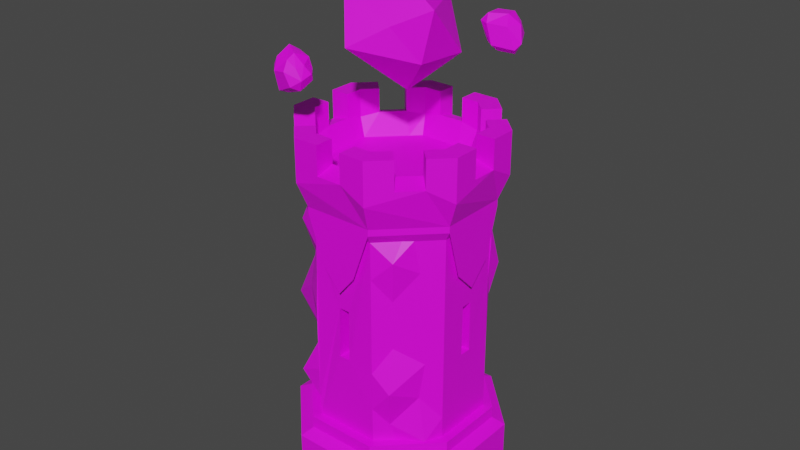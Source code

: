 # Source: TowerBase.blend  (saved by Blender 2.81.16; exported with 4.5.12 LTS)
import bpy
from mathutils import Matrix  # noqa: F401  (used for matrix-valued properties, if any)

bpy.ops.wm.read_factory_settings(use_empty=True)
scene = bpy.context.scene
scene.name = 'Scene'

# ---- collections
col_collection = bpy.data.collections.new('Collection'); scene.collection.children.link(col_collection)

# ---- images (referenced by path relative to the original .blend; pixels are not part of the script)
import os
ASSET_DIR = os.environ.get("B2B_ASSET_DIR", "")  # directory of the original .blend (textures are referenced by path, not embedded)
HERE = os.path.dirname(os.path.abspath(__file__))  # packed textures are extracted next to this script under _unpacked/

def load_image(name, relpath, width, height, colorspace="sRGB"):
    """Load a texture the original file referenced (path relative to the .blend, or extracted next to this script)."""
    p = next((c for c in (os.path.join(HERE, relpath), os.path.join(ASSET_DIR, relpath)) if relpath and os.path.exists(c)), "")
    if p:
        img = bpy.data.images.load(p, check_existing=True)
        img.name = name
    else:  # same state as the original file: an image datablock whose file is absent (Cycles renders it pink)
        img = bpy.data.images.new(name, width, height)
        img.source = "FILE"
        img.filepath = "//" + (relpath or name)
    img.colorspace_settings.name = colorspace
    return img
img_colorpalette_png = load_image('ColorPalette.png', 'ColorPalette.png', 1024, 1024, 'sRGB')

# ---- materials (node trees are filled in below, after node groups)
mat_material_001 = bpy.data.materials.new('Material.001')
mat_material_001.use_transparent_shadow = False

# ---- material node trees
mat_material_001.use_nodes = True; mat_material_001.node_tree.nodes.clear()
_N = mat_material_001.node_tree.nodes; _L = mat_material_001.node_tree.links
n0 = _N.new('ShaderNodeOutputMaterial'); n0.name = 'Material Output'; n0.location = (300, 300)
n1 = _N.new('ShaderNodeBsdfPrincipled'); n1.name = 'Principled BSDF'; n1.location = (10, 300)
n1.distribution = 'GGX'
n1.subsurface_method = 'BURLEY'
n1.inputs[3].default_value = 1.45
n1.inputs[27].default_value = (0.0, 0.0, 0.0, 1.0)
n1.inputs[28].default_value = 1.0
n2 = _N.new('ShaderNodeTexImage'); n2.name = 'Image Texture'; n2.location = (-318, 225)
n2.image = img_colorpalette_png
_L.new(n1.outputs[0], n0.inputs[0])
_L.new(n2.outputs[0], n1.inputs[0])
n0.is_active_output = True

# ---- world
world_world = bpy.data.worlds.new('World'); scene.world = world_world
world_world.use_nodes = True; world_world.node_tree.nodes.clear()
_N = world_world.node_tree.nodes; _L = world_world.node_tree.links
n0 = _N.new('ShaderNodeOutputWorld'); n0.name = 'World Output'; n0.location = (300, 300)
n1 = _N.new('ShaderNodeBackground'); n1.name = 'Background'; n1.location = (10, 300)
n1.inputs[0].default_value = (0.05088, 0.05088, 0.05088, 1.0)
_L.new(n1.outputs[0], n0.inputs[0])
n0.is_active_output = True
world_world.color = (0.05088, 0.05088, 0.05088)
world_world.use_sun_shadow = False
world_world.sun_shadow_jitter_overblur = 0.0

# ---- meshes
me_cylinder_003 = bpy.data.meshes.new('Cylinder.003')
me_cylinder_003.from_pydata([(-1.165, 0.4478, -69.4), (-1.165, 0.4478, -84.74), (-1.166, -0.4886, -69.4), (-1.166, -0.4886, -84.74), (-0.5052, -1.152, -69.4), (-0.5052, -1.152, -84.74), (0.4313, -1.153, -69.4), (0.4313, -1.153, -84.74), (1.094, -0.4919, -69.4), (1.094, -0.4919, -84.74), (1.096, 0.4445, -69.4), (1.096, 0.4445, -84.74), (0.4346, 1.108, -69.4), (0.4346, 1.108, -84.74), (-0.5018, 1.109, -69.4), (-0.5018, 1.109, -84.74), (-1.028, 0.3909, -67.24), (-1.029, -0.4321, -67.24), (-0.4482, -1.015, -67.24), (0.9574, -0.435, -67.24), (0.9587, 0.3879, -67.24), (0.3747, -1.016, -67.24), (0.3776, 0.9707, -67.24), (-0.4453, 0.9719, -67.24), (-0.7133, 0.5622, -34.57), (-0.7202, -0.6094, -34.57), (-0.6247, -0.7053, -34.57), (0.6448, -0.6083, -34.57), (0.6459, 0.5616, -34.57), (0.5491, -0.704, -34.57), (0.5502, 0.6573, -34.57), (-0.6177, 0.6579, -34.57), (-1.028, 0.3909, -62.84), (-1.029, -0.4321, -62.84), (-0.4482, -1.015, -62.84), (0.9574, -0.435, -62.84), (0.9587, 0.3879, -62.84), (0.3747, -1.016, -62.84), (0.3776, 0.9707, -62.84), (-0.4453, 0.9719, -62.84), (-0.9872, 0.3739, 18.12), (-0.9884, -0.4152, 18.12), (-0.4312, -0.974, 18.12), (0.9166, -0.418, 18.12), (0.9178, 0.3711, 18.12), (0.3579, -0.9752, 18.12), (0.3607, 0.9299, 18.12), (-0.4284, 0.931, 18.12), (-1.093, 0.4181, 27.15), (-1.095, -0.4591, 27.15), (-0.4754, -1.08, 27.15), (1.023, -0.4622, 27.15), (1.024, 0.415, 27.15), (0.4017, -1.082, 27.15), (0.4049, 1.036, 27.15), (-0.4723, 1.037, 27.15), (-0.8793, 0.329, 42.32), (-0.8804, -0.3707, 42.32), (-0.3864, -0.8661, 42.32), (0.8088, -0.3731, 42.32), (0.8098, 0.3265, 42.32), (0.3133, -0.8672, 42.32), (0.3158, 0.822, 42.32), (-0.3839, 0.823, 42.32), (0.6088, -0.8751, 32.0), (0.8159, -0.6687, 32.0), (0.4575, -0.7234, 42.32), (0.6646, -0.5169, 42.32), (1.023, -0.1698, 32.0), (1.024, 0.1226, 32.0), (0.8091, -0.1695, 42.32), (0.8095, 0.1229, 42.32), (0.8178, 0.622, 32.0), (0.6113, 0.8291, 32.0), (0.666, 0.4707, 42.32), (0.4596, 0.6778, 42.32), (0.1125, 1.037, 32.0), (-0.1799, 1.037, 32.0), (0.1122, 0.8223, 42.32), (-0.1802, 0.8227, 42.32), (-0.6794, 0.831, 32.0), (-0.8864, 0.6245, 32.0), (-0.5281, 0.6792, 42.32), (-0.7351, 0.4728, 42.32), (-1.094, 0.1257, 32.0), (-1.094, -0.1667, 32.0), (-0.8796, 0.1254, 42.32), (-0.8801, -0.167, 42.32), (-0.8883, -0.6662, 32.0), (-0.6819, -0.8732, 32.0), (-0.7366, -0.5149, 42.32), (-0.5301, -0.7219, 42.32), (-0.183, -1.081, 32.0), (0.1094, -1.081, 32.0), (-0.1827, -0.8664, 42.32), (0.1097, -0.8669, 42.32), (-1.094, -0.1667, 42.32), (-1.095, -0.4591, 42.32), (-0.6819, -0.8732, 42.32), (-0.4754, -1.08, 42.32), (1.024, 0.1226, 42.32), (1.024, 0.415, 42.32), (0.8159, -0.6687, 42.32), (1.023, -0.4622, 42.32), (-0.1799, 1.037, 42.32), (-0.4723, 1.037, 42.32), (0.1094, -1.081, 42.32), (0.4017, -1.082, 42.32), (0.6113, 0.8291, 42.32), (0.4049, 1.036, 42.32), (-0.8864, 0.6245, 42.32), (-1.093, 0.4181, 42.32), (0.6088, -0.8751, 42.32), (1.023, -0.1698, 42.32), (0.8178, 0.622, 42.32), (0.1125, 1.037, 42.32), (-0.6794, 0.831, 42.32), (-1.094, 0.1257, 42.32), (-0.8883, -0.6662, 42.32), (-0.183, -1.081, 42.32), (-0.8029, -0.1883, 25.76), (-0.8031, -0.3388, 25.76), (-0.4605, -0.6824, 25.76), (-0.3543, -0.789, 25.76), (0.7324, 0.1442, 25.76), (0.7326, 0.2947, 25.76), (0.6251, -0.4473, 25.76), (0.7316, -0.3411, 25.76), (-0.2015, 0.7456, 25.76), (-0.352, 0.7458, 25.76), (0.131, -0.7897, 25.76), (0.2814, -0.7899, 25.76), (0.39, 0.6383, 25.76), (0.2837, 0.7449, 25.76), (-0.6956, 0.4032, 25.76), (-0.8022, 0.2969, 25.76), (0.388, -0.6837, 25.76), (0.7319, -0.1906, 25.76), (0.6263, 0.4012, 25.76), (0.1332, 0.7451, 25.76), (-0.4586, 0.6395, 25.76), (-0.8024, 0.1464, 25.76), (-0.6969, -0.4454, 25.76), (-0.2038, -0.7892, 25.76), (-0.9875, 0.374, 15.85), (-0.7097, 0.5658, -16.05), (-0.7076, -0.6042, -16.05), (-0.9887, -0.4153, 15.85), (-0.6194, -0.6927, -16.05), (-0.4313, -0.9743, 15.85), (0.9169, -0.4181, 15.85), (0.6411, -0.612, -16.05), (0.6422, 0.5653, -16.05), (0.9181, 0.3712, 15.85), (0.358, -0.9754, 15.85), (0.5528, -0.7003, -16.05), (0.3608, 0.9301, 15.85), (0.5539, 0.6536, -16.05), (-0.6213, 0.6542, -16.05), (-0.4285, 0.9313, 15.85), (-0.8801, -0.167, 33.92), (-0.8804, -0.3707, 32.39), (-0.5301, -0.7219, 33.92), (-0.3864, -0.8661, 32.39), (0.8095, 0.1229, 33.92), (0.8098, 0.3265, 32.39), (0.6646, -0.5169, 33.92), (0.8088, -0.3731, 32.39), (-0.1802, 0.8227, 33.92), (-0.3839, 0.823, 32.39), (0.1097, -0.8669, 33.92), (0.3133, -0.8672, 32.39), (0.4596, 0.6778, 33.92), (0.3158, 0.822, 32.39), (-0.7351, 0.4728, 33.92), (-0.8793, 0.329, 32.39), (0.4575, -0.7234, 33.92), (0.8091, -0.1695, 33.92), (0.666, 0.4707, 33.92), (0.1122, 0.8223, 33.92), (-0.5281, 0.6792, 33.92), (-0.8796, 0.1254, 33.92), (-0.7366, -0.5149, 33.92), (-0.1827, -0.8664, 33.92), (-0.932, -0.3884, -62.73), (-0.4046, -0.9158, -62.73), (0.335, -0.9181, -62.73), (0.8601, -0.393, -62.73), (0.8596, 0.3479, -62.73), (0.3378, 0.8697, -62.73), (-0.4061, 0.8695, -62.73), (-0.9297, 0.3458, -62.73), (-0.9277, -0.3927, 12.64), (-0.4092, -0.9112, 12.64), (0.3345, -0.9186, 12.64), (0.8679, -0.3852, 12.64), (0.8683, 0.3392, 12.64), (0.3378, 0.8697, 12.64), (-0.4061, 0.8695, 12.64), (-0.9247, 0.3509, 12.64), (0.3133, -0.4675, -34.8), (0.4091, -0.372, -34.8), (0.3081, -0.4549, -16.28), (0.3966, -0.3667, -16.28), (-0.4478, -0.3378, -34.84), (-0.3522, -0.4336, -34.84), (-0.4352, -0.3326, -16.31), (-0.347, -0.4211, -16.31), (-0.3705, 0.41, -34.82), (-0.4664, 0.3145, -34.82), (-0.3654, 0.3974, -16.29), (-0.4538, 0.3092, -16.29), (0.3908, 0.3072, -34.82), (0.2953, 0.4031, -34.82), (0.3782, 0.302, -16.3), (0.29, 0.3905, -16.3), (-0.1531, -0.9179, -62.72), (0.1376, -0.9945, -62.71), (-0.09726, -0.9086, 12.62), (0.02159, -0.9179, 12.63), (-0.2229, -0.9179, -56.33), (-0.2441, -1.064, -41.39), (-0.1894, -0.9179, -26.37), (-0.1894, -0.9179, -8.819), (-0.1951, -1.001, 6.269), (0.08099, -0.9179, -46.19), (0.1417, -0.9179, -33.08), (0.09345, -0.9179, -14.87), (0.0842, -0.9179, 1.113), (0.3338, -0.9179, -40.76), (0.3338, -0.9179, -22.23), (0.3338, -0.9179, -4.868), (0.3338, -0.9179, -54.85), (-0.4066, -0.9179, -49.73), (-0.4066, -0.9149, -35.81), (-0.4077, -0.9179, -35.73), (-0.4066, -0.9179, -21.21), (-0.4066, -0.9179, -15.33), (-0.4066, -0.9179, -0.6297), (0.8666, -0.1479, -62.73), (0.9311, 0.1292, -63.46), (0.8755, -0.148, 12.64), (0.8755, 0.1118, 12.64), (0.86, 0.1013, -28.24), (1.031, -0.02768, -11.67), (0.9538, -0.008704, 0.006171), (0.86, -0.1299, -36.0), (0.9035, -0.2069, -20.66), (0.873, -0.2186, -3.495), (0.8755, -0.1713, 5.732), (0.86, -0.3929, -35.87), (0.8562, -0.3929, -10.67), (0.8755, -0.3929, 2.484), (0.8755, 0.08504, 9.313), (0.8581, 0.3464, -15.4), (0.8581, 0.3464, -4.401), (0.8755, 0.3464, 5.162), (0.86, 0.3464, -33.68), (0.86, -0.1299, -58.51), (0.86, 0.3464, -58.62), (0.86, 0.1013, -50.59), (0.06011, 0.8857, -62.64), (-0.195, 0.8857, -62.72), (0.06554, 0.8639, 12.62), (-0.08916, 0.8639, 12.57), (-0.1353, 0.9188, 5.152), (0.139, 0.8597, 3.846), (-0.4039, 0.8673, -0.3786), (-0.4039, 0.8673, -11.22), (0.3362, 0.8682, -12.34), (0.3362, 0.8682, -2.909), (0.14, 0.8774, -7.869), (-0.1276, 0.851, -14.83), (-0.1503, 0.9897, -5.46), (0.1191, 0.8857, -43.43), (0.07973, 0.851, -33.3), (-0.4039, 0.8673, -33.88), (-0.4039, 0.8673, -42.98), (-0.1538, 0.8857, -49.47), (-0.1433, 0.8893, -38.46), (-0.1579, 0.851, -29.93), (0.3362, 0.8682, -48.5), (0.3362, 0.8682, -39.4), (0.3362, 0.8682, -29.7), (-0.9372, 0.1038, -62.73), (-0.9375, -0.1453, -62.73), (-0.9199, 0.1014, 12.64), (-0.9223, -0.1429, 12.64), (-0.9421, -0.1442, -28.98), (-0.9857, -0.1985, -13.88), (-0.9223, -0.1377, -0.6636), (-0.925, -0.389, -6.175), (-0.9223, -0.3879, 5.464), (-0.9421, 0.1029, -34.81), (-1.106, 0.1422, -22.52), (-0.9245, 0.102, -7.239), (-1.052, 0.1016, 6.055), (-0.9226, 0.347, -0.5887), (-0.9262, 0.3485, -16.35), (-0.9421, 0.3498, -29.52), (-0.9421, -0.3904, -20.12), (-0.9223, -0.389, -6.122), (-1.119, 0.1056, -54.25), (-0.9421, 0.3517, -49.69), (-0.9371, -0.1452, -60.75), (-0.9421, -0.1449, -49.44), (-0.9421, -0.3937, -55.24), (-0.9421, 0.1041, -43.49), (-0.8565, 0.5046, -1.466), (-0.8474, -0.557, -1.466), (-0.5726, -0.8326, -1.466), (0.8036, -0.5311, -1.466), (0.8182, 0.4713, -1.466), (0.4713, -0.8624, -1.466), (0.4606, 0.83, -1.466), (-0.5596, 0.8007, -1.466), (-0.708, 0.6527, -8.94), (-0.71, -0.6948, -8.94), (0.6374, -0.6968, -8.94), (0.6394, 0.6507, -8.94), (-0.5721, -0.8332, -1.401), (-0.71, -0.6948, 15.85), (0.6374, -0.6968, 15.85), (-0.708, 0.6527, 15.85), (0.6394, 0.6507, 15.85), (-1.165, 0.4478, -74.51), (-1.165, 0.4478, -79.63), (0.4313, -1.153, -74.51), (0.4313, -1.153, -79.63), (0.4346, 1.108, -74.51), (0.4346, 1.108, -79.63), (1.094, -0.4919, -74.51), (1.094, -0.4919, -79.63), (-0.5018, 1.109, -79.63), (-0.5018, 1.109, -74.51), (-0.5052, -1.152, -74.51), (-0.5052, -1.152, -79.63), (1.096, 0.4445, -74.51), (1.096, 0.4445, -79.63), (-1.166, -0.4886, -74.51), (-1.166, -0.4886, -79.63)], [], [(11, 9, 7, 5, 3, 1, 15, 13), (335, 4, 2, 339), (329, 12, 10, 337), (334, 14, 12, 329), (327, 6, 4, 335), (337, 10, 8, 331), (4, 6, 21, 18), (331, 8, 6, 327), (339, 2, 0, 325), (325, 0, 14, 334), (22, 23, 39, 38), (2, 4, 18, 17), (12, 14, 23, 22), (0, 2, 17, 16), (10, 12, 22, 20), (8, 10, 20, 19), (14, 0, 16, 23), (6, 8, 19, 21), (150, 153, 44, 43), (19, 20, 36, 35), (16, 17, 33, 32), (23, 16, 32, 39), (18, 21, 37, 34), (21, 19, 35, 37), (17, 18, 34, 33), (20, 22, 38, 36), (184, 285, 284, 191, 32, 33), (185, 184, 33, 34), (188, 240, 239, 187, 35, 36), (187, 186, 37, 35), (190, 262, 261, 189, 38, 39), (186, 217, 216, 185, 34, 37), (189, 188, 36, 38), (191, 190, 39, 32), (31, 24, 209, 208), (240, 259, 260), (149, 154, 45, 42), (156, 159, 47, 46), (154, 322, 150, 43, 45), (159, 323, 144, 40, 47), (147, 321, 149, 42, 41), (44, 46, 54, 73, 72, 52), (144, 147, 41, 40), (217, 232, 225), (153, 324, 156, 46, 44), (148, 146, 206, 207), (152, 28, 212, 214), (262, 190, 277, 278), (29, 27, 201, 200), (89, 50, 99, 98), (46, 47, 55, 77, 76, 54), (43, 44, 52, 69, 68, 51), (40, 41, 49, 85, 84, 48), (47, 40, 48, 81, 80, 55), (42, 45, 53, 93, 92, 50), (45, 43, 51, 65, 64, 53), (41, 42, 50, 89, 88, 49), (87, 57, 161, 160), (73, 54, 109, 108), (77, 55, 105, 104), (69, 52, 101, 100), (85, 49, 97, 96), (81, 48, 111, 110), (93, 53, 107, 106), (65, 51, 103, 102), (53, 64, 112, 107), (65, 102, 67, 166), (51, 68, 113, 103), (93, 106, 95, 170), (52, 72, 114, 101), (98, 91, 162, 89), (54, 76, 115, 109), (96, 87, 160, 85), (55, 80, 116, 105), (81, 110, 83, 174), (48, 84, 117, 111), (77, 104, 79, 168), (49, 88, 118, 97), (73, 108, 75, 172), (50, 92, 119, 99), (100, 71, 164, 69), (57, 87, 96, 97), (58, 91, 98, 99), (60, 71, 100, 101), (59, 67, 102, 103), (63, 79, 104, 105), (61, 95, 106, 107), (62, 75, 108, 109), (56, 83, 110, 111), (66, 61, 107, 112), (178, 74, 114, 72), (70, 59, 103, 113), (179, 78, 115, 76), (74, 60, 101, 114), (80, 180, 82, 116), (78, 62, 109, 115), (84, 181, 86, 117), (82, 63, 105, 116), (88, 182, 90, 118), (86, 56, 111, 117), (119, 92, 183, 94), (90, 57, 97, 118), (64, 176, 66, 112), (94, 58, 99, 119), (68, 177, 70, 113), (172, 178, 72, 73), (61, 66, 176, 171), (168, 179, 76, 77), (91, 58, 163, 162), (63, 82, 180, 169), (81, 174, 180, 80), (71, 60, 165, 164), (85, 160, 181, 84), (59, 70, 177, 167), (67, 59, 167, 166), (56, 86, 181, 175), (89, 162, 182, 88), (79, 63, 169, 168), (93, 170, 183, 92), (60, 74, 178, 165), (95, 61, 171, 170), (57, 90, 182, 161), (65, 166, 176, 64), (75, 62, 173, 172), (69, 164, 177, 68), (62, 78, 179, 173), (83, 56, 175, 174), (58, 94, 183, 163), (199, 286, 287, 192, 147, 144), (192, 193, 149, 321, 147), (195, 241, 242, 196, 153, 150), (194, 195, 150, 322, 154), (197, 263, 264, 198, 159, 156), (193, 218, 219, 194, 154, 149), (196, 197, 156, 324, 153), (198, 199, 144, 323, 159), (285, 184, 306, 304), (121, 120, 160, 161), (123, 122, 162, 163), (125, 124, 164, 165), (127, 126, 166, 167), (129, 128, 168, 169), (131, 130, 170, 171), (133, 132, 172, 173), (135, 134, 174, 175), (136, 131, 171, 176), (126, 136, 176, 166), (137, 127, 167, 177), (124, 137, 177, 164), (138, 125, 165, 178), (132, 138, 178, 172), (139, 133, 173, 179), (128, 139, 179, 168), (140, 129, 169, 180), (134, 140, 180, 174), (141, 135, 175, 181), (120, 141, 181, 160), (142, 121, 161, 182), (122, 142, 182, 162), (143, 123, 163, 183), (130, 143, 183, 170), (120, 121, 142, 122, 123, 143, 130, 131, 136, 126, 127, 137, 124, 125, 138, 132, 133, 139, 128, 129, 140, 134, 135, 141), (26, 25, 184, 185), (27, 29, 186, 187), (30, 28, 188, 189), (24, 31, 190, 191), (146, 148, 193, 192), (155, 151, 195, 194), (152, 157, 197, 196), (158, 145, 199, 198), (145, 24, 191, 303, 299, 298, 297, 199), (25, 146, 192, 292, 301, 291, 300, 306, 184), (31, 158, 198, 267, 268, 276, 277, 190), (148, 26, 185, 233, 234, 235, 236, 237, 238, 193), (29, 155, 194, 231, 230, 229, 232, 186), (151, 27, 187, 250, 251, 252, 195), (28, 152, 196, 256, 255, 254, 257, 259, 188), (157, 30, 189, 281, 282, 283, 269, 270, 197), (200, 201, 203, 202), (155, 29, 200, 202), (27, 151, 203, 201), (151, 155, 202, 203), (204, 205, 207, 206), (25, 26, 205, 204), (26, 148, 207, 205), (146, 25, 204, 206), (208, 209, 211, 210), (158, 31, 208, 210), (24, 145, 211, 209), (145, 158, 210, 211), (212, 213, 215, 214), (157, 152, 214, 215), (30, 157, 215, 213), (28, 30, 213, 212), (185, 220, 233), (216, 217, 220), (220, 217, 225), (225, 226, 221), (221, 226, 222), (222, 226, 227), (227, 228, 223), (223, 228, 224), (224, 219, 218), (223, 222, 227), (221, 220, 225), (219, 224, 228), (225, 229, 226), (226, 229, 230), (230, 231, 227), (227, 231, 228), (228, 194, 219), (194, 228, 231), (227, 226, 230), (225, 232, 229), (232, 217, 186), (233, 220, 221), (221, 222, 235, 234), (234, 233, 221), (235, 222, 236), (236, 222, 223, 237), (237, 223, 238), (238, 224, 193), (193, 224, 218), (224, 238, 223), (220, 185, 216), (187, 258, 246, 250), (239, 240, 258), (246, 243, 247), (247, 243, 244), (244, 245, 248), (248, 245, 249), (249, 245, 253), (248, 247, 244), (250, 246, 247), (247, 248, 251), (251, 248, 252), (252, 249, 195), (195, 249, 241), (249, 252, 248), (251, 250, 247), (253, 242, 241, 249), (243, 254, 244), (244, 254, 255), (255, 256, 245), (245, 256, 253), (253, 256, 196, 242), (245, 244, 255), (243, 257, 254), (260, 259, 257, 243), (259, 240, 188), (258, 260, 243, 246), (260, 258, 240), (258, 187, 239), (189, 261, 274, 281), (261, 262, 278, 274), (266, 265, 264, 263), (265, 198, 264), (197, 266, 263), (271, 272, 273), (271, 273, 266), (266, 273, 265), (272, 268, 273), (273, 267, 265), (265, 267, 198), (267, 273, 268), (269, 271, 270), (270, 266, 197), (266, 270, 271), (274, 278, 279), (279, 280, 275), (275, 274, 279), (275, 280, 272, 271), (278, 277, 279), (279, 277, 276), (276, 268, 272, 280), (280, 279, 276), (281, 274, 282), (282, 274, 275), (275, 271, 269, 283), (283, 282, 275), (191, 284, 302), (284, 285, 304, 302), (288, 300, 289), (293, 288, 294), (294, 288, 289), (289, 290, 295), (295, 290, 296), (296, 287, 286), (287, 296, 290), (295, 294, 289), (290, 292, 287), (287, 292, 192), (299, 293, 294), (294, 295, 298), (298, 295, 297), (297, 296, 199), (199, 296, 286), (296, 297, 295), (298, 299, 294), (289, 300, 291), (291, 301, 290, 289), (290, 301, 292), (302, 304, 305), (302, 305, 307), (304, 306, 305), (305, 306, 300, 288), (302, 307, 303), (303, 191, 302), (303, 307, 293, 299), (307, 305, 288, 293), (153, 312, 324), (147, 309, 321), (154, 313, 322), (159, 315, 323), (312, 319, 314), (309, 317, 310), (315, 316, 308), (313, 318, 311), (321, 309, 310, 320), (320, 149, 321), (322, 313, 311), (311, 150, 322), (323, 315, 308), (308, 144, 323), (324, 312, 314), (314, 156, 324), (1, 326, 333, 15), (326, 325, 334, 333), (3, 340, 326, 1), (340, 339, 325, 326), (9, 332, 328, 7), (332, 331, 327, 328), (11, 338, 332, 9), (338, 337, 331, 332), (7, 328, 336, 5), (328, 327, 335, 336), (15, 333, 330, 13), (333, 334, 329, 330), (13, 330, 338, 11), (330, 329, 337, 338), (5, 336, 340, 3), (336, 335, 339, 340)])
_uv = me_cylinder_003.uv_layers.new(name='UVMap')
_uv.uv.foreach_set('vector', [0.9452, 0.9546, 0.9452, 0.9546, 0.9452, 0.9546, 0.9452, 0.9546, 0.9452, 0.9546, 0.9452, 0.9546, 0.9452, 0.9546, 0.9452, 0.9546, 0.9452, 0.9546, 0.9452, 0.9546, 0.9452, 0.9546, 0.9452, 0.9546, 0.9452, 0.9546, 0.9452, 0.9546, 0.9452, 0.9546, 0.9452, 0.9546, 0.9452, 0.9546, 0.9452, 0.9546, 0.9452, 0.9546, 0.9452, 0.9546, 0.9452, 0.9546, 0.9452, 0.9546, 0.9452, 0.9546, 0.9452, 0.9546, 0.9452, 0.9546, 0.9452, 0.9546, 0.9452, 0.9546, 0.9452, 0.9546, 0.9452, 0.9546, 0.9452, 0.9546, 0.9452, 0.9546, 0.9452, 0.9546, 0.9452, 0.9546, 0.9452, 0.9546, 0.9452, 0.9546, 0.9452, 0.9546, 0.9452, 0.9546, 0.9452, 0.9546, 0.9452, 0.9546, 0.9452, 0.9546, 0.9452, 0.9546, 0.9452, 0.9546, 0.9452, 0.9546, 0.9452, 0.9546, 0.9452, 0.9546, 0.9452, 0.9546, 0.9452, 0.9546, 0.9452, 0.9546, 0.9452, 0.9546, 0.9452, 0.9546, 0.9452, 0.9546, 0.9452, 0.9546, 0.9452, 0.9546, 0.9452, 0.9546, 0.9452, 0.9546, 0.9452, 0.9546, 0.9452, 0.9546, 0.9452, 0.9546, 0.9452, 0.9546, 0.9452, 0.9546, 0.9452, 0.9546, 0.9452, 0.9546, 0.9452, 0.9546, 0.9452, 0.9546, 0.9452, 0.9546, 0.9452, 0.9546, 0.9452, 0.9546, 0.9452, 0.9546, 0.9452, 0.9546, 0.9452, 0.9546, 0.9452, 0.9546, 0.9452, 0.9546, 0.9452, 0.9546, 0.9452, 0.9546, 0.9452, 0.9546, 0.9452, 0.9546, 0.5477, 0.7101, 0.5477, 0.7101, 0.5477, 0.7101, 0.5477, 0.7101, 0.9452, 0.9546, 0.9452, 0.9546, 0.9452, 0.9546, 0.9452, 0.9546, 0.9452, 0.9546, 0.9452, 0.9546, 0.9452, 0.9546, 0.9452, 0.9546, 0.9452, 0.9546, 0.9452, 0.9546, 0.9452, 0.9546, 0.9452, 0.9546, 0.9452, 0.9546, 0.9452, 0.9546, 0.9452, 0.9546, 0.9452, 0.9546, 0.9452, 0.9546, 0.9452, 0.9546, 0.9452, 0.9546, 0.9452, 0.9546, 0.9452, 0.9546, 0.9452, 0.9546, 0.9452, 0.9546, 0.9452, 0.9546, 0.9452, 0.9546, 0.9452, 0.9546, 0.9452, 0.9546, 0.9452, 0.9546, 0.9452, 0.9546, 0.9452, 0.9546, 0.9452, 0.9546, 0.9452, 0.9546, 0.9452, 0.9546, 0.9452, 0.9546, 0.9452, 0.9546, 0.9452, 0.9546, 0.9452, 0.9546, 0.9452, 0.9546, 0.9452, 0.9546, 0.9452, 0.9546, 0.9452, 0.9546, 0.9452, 0.9546, 0.9452, 0.9546, 0.9452, 0.9546, 0.9452, 0.9546, 0.9452, 0.9546, 0.9452, 0.9546, 0.9452, 0.9546, 0.9452, 0.9546, 0.9452, 0.9546, 0.9452, 0.9546, 0.9452, 0.9546, 0.9452, 0.9546, 0.9452, 0.9546, 0.9452, 0.9546, 0.9452, 0.9546, 0.9452, 0.9546, 0.9452, 0.9546, 0.9452, 0.9546, 0.9452, 0.9546, 0.9452, 0.9546, 0.9452, 0.9546, 0.9452, 0.9546, 0.9452, 0.9546, 0.9452, 0.9546, 0.9452, 0.9546, 0.9452, 0.9546, 0.9452, 0.9546, 0.9452, 0.9546, 0.9452, 0.9546, 0.9452, 0.9546, 0.9452, 0.9546, 0.15, 0.6213, 0.15, 0.6213, 0.15, 0.6213, 0.5477, 0.7101, 0.5477, 0.7101, 0.5477, 0.7101, 0.5477, 0.7101, 0.5477, 0.7101, 0.5477, 0.7101, 0.5477, 0.7101, 0.5477, 0.7101, 0.5477, 0.7101, 0.5477, 0.7101, 0.5477, 0.7101, 0.5477, 0.7101, 0.5477, 0.7101, 0.5477, 0.7101, 0.5477, 0.7101, 0.5477, 0.7101, 0.5477, 0.7101, 0.5477, 0.7101, 0.5477, 0.7101, 0.5477, 0.7101, 0.5477, 0.7101, 0.5477, 0.7101, 0.5477, 0.7101, 0.9452, 0.9546, 0.9452, 0.9546, 0.9452, 0.9546, 0.9452, 0.9546, 0.9452, 0.9546, 0.9452, 0.9546, 0.5477, 0.7101, 0.5477, 0.7101, 0.5477, 0.7101, 0.5477, 0.7101, 0.15, 0.6213, 0.15, 0.6213, 0.15, 0.6213, 0.5477, 0.7101, 0.5477, 0.7101, 0.5477, 0.7101, 0.5477, 0.7101, 0.5477, 0.7101, 0.9452, 0.9546, 0.9452, 0.9546, 0.9452, 0.9546, 0.9452, 0.9546, 0.9452, 0.9546, 0.9452, 0.9546, 0.9452, 0.9546, 0.9452, 0.9546, 0.15, 0.6213, 0.15, 0.6213, 0.15, 0.6213, 0.15, 0.6213, 0.9452, 0.9546, 0.9452, 0.9546, 0.9452, 0.9546, 0.9452, 0.9546, 0.9452, 0.9546, 0.9452, 0.9546, 0.9452, 0.9546, 0.9452, 0.9546, 0.9452, 0.9546, 0.9452, 0.9546, 0.9452, 0.9546, 0.9452, 0.9546, 0.9452, 0.9546, 0.9452, 0.9546, 0.9452, 0.9546, 0.9452, 0.9546, 0.9452, 0.9546, 0.9452, 0.9546, 0.9452, 0.9546, 0.9452, 0.9546, 0.9452, 0.9546, 0.9452, 0.9546, 0.9452, 0.9546, 0.9452, 0.9546, 0.9452, 0.9546, 0.9452, 0.9546, 0.9452, 0.9546, 0.9452, 0.9546, 0.9452, 0.9546, 0.9452, 0.9546, 0.9452, 0.9546, 0.9452, 0.9546, 0.9452, 0.9546, 0.9452, 0.9546, 0.9452, 0.9546, 0.9452, 0.9546, 0.9452, 0.9546, 0.9452, 0.9546, 0.9452, 0.9546, 0.9452, 0.9546, 0.9452, 0.9546, 0.9452, 0.9546, 0.9452, 0.9546, 0.9452, 0.9546, 0.9452, 0.9546, 0.9452, 0.9546, 0.9452, 0.9546, 0.9452, 0.9546, 0.9452, 0.9546, 0.9452, 0.9546, 0.9452, 0.9546, 0.9452, 0.9546, 0.9452, 0.9546, 0.9452, 0.9546, 0.9452, 0.9546, 0.9452, 0.9546, 0.9452, 0.9546, 0.9452, 0.9546, 0.9452, 0.9546, 0.9452, 0.9546, 0.9452, 0.9546, 0.9452, 0.9546, 0.9452, 0.9546, 0.9452, 0.9546, 0.9452, 0.9546, 0.9452, 0.9546, 0.9452, 0.9546, 0.9452, 0.9546, 0.9452, 0.9546, 0.9452, 0.9546, 0.9452, 0.9546, 0.9452, 0.9546, 0.9452, 0.9546, 0.9452, 0.9546, 0.9452, 0.9546, 0.9452, 0.9546, 0.9452, 0.9546, 0.9452, 0.9546, 0.9452, 0.9546, 0.9452, 0.9546, 0.9452, 0.9546, 0.9452, 0.9546, 0.9452, 0.9546, 0.9452, 0.9546, 0.9452, 0.9546, 0.9452, 0.9546, 0.9452, 0.9546, 0.9452, 0.9546, 0.9452, 0.9546, 0.9452, 0.9546, 0.9452, 0.9546, 0.9452, 0.9546, 0.9452, 0.9546, 0.9452, 0.9546, 0.9452, 0.9546, 0.9452, 0.9546, 0.9452, 0.9546, 0.9452, 0.9546, 0.9452, 0.9546, 0.9452, 0.9546, 0.9452, 0.9546, 0.9452, 0.9546, 0.9452, 0.9546, 0.9452, 0.9546, 0.9452, 0.9546, 0.9452, 0.9546, 0.9452, 0.9546, 0.9452, 0.9546, 0.9452, 0.9546, 0.9452, 0.9546, 0.9452, 0.9546, 0.9452, 0.9546, 0.9452, 0.9546, 0.9452, 0.9546, 0.9452, 0.9546, 0.9452, 0.9546, 0.9452, 0.9546, 0.9452, 0.9546, 0.9452, 0.9546, 0.9452, 0.9546, 0.9452, 0.9546, 0.9452, 0.9546, 0.9452, 0.9546, 0.9452, 0.9546, 0.9452, 0.9546, 0.9452, 0.9546, 0.9452, 0.9546, 0.9452, 0.9546, 0.9452, 0.9546, 0.9452, 0.9546, 0.9452, 0.9546, 0.9452, 0.9546, 0.9452, 0.9546, 0.9452, 0.9546, 0.9452, 0.9546, 0.9452, 0.9546, 0.9452, 0.9546, 0.9452, 0.9546, 0.9452, 0.9546, 0.9452, 0.9546, 0.9452, 0.9546, 0.9452, 0.9546, 0.9452, 0.9546, 0.9452, 0.9546, 0.9452, 0.9546, 0.9452, 0.9546, 0.9452, 0.9546, 0.9452, 0.9546, 0.9452, 0.9546, 0.9452, 0.9546, 0.9452, 0.9546, 0.9452, 0.9546, 0.9452, 0.9546, 0.9452, 0.9546, 0.9452, 0.9546, 0.9452, 0.9546, 0.9452, 0.9546, 0.9452, 0.9546, 0.9452, 0.9546, 0.9452, 0.9546, 0.9452, 0.9546, 0.9452, 0.9546, 0.9452, 0.9546, 0.9452, 0.9546, 0.9452, 0.9546, 0.9452, 0.9546, 0.9452, 0.9546, 0.9452, 0.9546, 0.9452, 0.9546, 0.9452, 0.9546, 0.9452, 0.9546, 0.9452, 0.9546, 0.9452, 0.9546, 0.9452, 0.9546, 0.9452, 0.9546, 0.9452, 0.9546, 0.9452, 0.9546, 0.9452, 0.9546, 0.9452, 0.9546, 0.9452, 0.9546, 0.9452, 0.9546, 0.9452, 0.9546, 0.9452, 0.9546, 0.9452, 0.9546, 0.9452, 0.9546, 0.9452, 0.9546, 0.9452, 0.9546, 0.9452, 0.9546, 0.9452, 0.9546, 0.9452, 0.9546, 0.9452, 0.9546, 0.9452, 0.9546, 0.9452, 0.9546, 0.9452, 0.9546, 0.9452, 0.9546, 0.9452, 0.9546, 0.9452, 0.9546, 0.9452, 0.9546, 0.9452, 0.9546, 0.9452, 0.9546, 0.9452, 0.9546, 0.9452, 0.9546, 0.9452, 0.9546, 0.9452, 0.9546, 0.9452, 0.9546, 0.9452, 0.9546, 0.9452, 0.9546, 0.9452, 0.9546, 0.9452, 0.9546, 0.9452, 0.9546, 0.9452, 0.9546, 0.9452, 0.9546, 0.9452, 0.9546, 0.9452, 0.9546, 0.9452, 0.9546, 0.9452, 0.9546, 0.9452, 0.9546, 0.9452, 0.9546, 0.9452, 0.9546, 0.9452, 0.9546, 0.9452, 0.9546, 0.9452, 0.9546, 0.9452, 0.9546, 0.9452, 0.9546, 0.9452, 0.9546, 0.9452, 0.9546, 0.9452, 0.9546, 0.9452, 0.9546, 0.9452, 0.9546, 0.9452, 0.9546, 0.9452, 0.9546, 0.9452, 0.9546, 0.9452, 0.9546, 0.9452, 0.9546, 0.9452, 0.9546, 0.9452, 0.9546, 0.9452, 0.9546, 0.9452, 0.9546, 0.9452, 0.9546, 0.9452, 0.9546, 0.9452, 0.9546, 0.9452, 0.9546, 0.9452, 0.9546, 0.9452, 0.9546, 0.9452, 0.9546, 0.9452, 0.9546, 0.9452, 0.9546, 0.9452, 0.9546, 0.9452, 0.9546, 0.9452, 0.9546, 0.9452, 0.9546, 0.9452, 0.9546, 0.9452, 0.9546, 0.9452, 0.9546, 0.9452, 0.9546, 0.9452, 0.9546, 0.9452, 0.9546, 0.9452, 0.9546, 0.9452, 0.9546, 0.9452, 0.9546, 0.9452, 0.9546, 0.9452, 0.9546, 0.9452, 0.9546, 0.9452, 0.9546, 0.9452, 0.9546, 0.9452, 0.9546, 0.9452, 0.9546, 0.9452, 0.9546, 0.9452, 0.9546, 0.9452, 0.9546, 0.9452, 0.9546, 0.9452, 0.9546, 0.9452, 0.9546, 0.9452, 0.9546, 0.9452, 0.9546, 0.9452, 0.9546, 0.9452, 0.9546, 0.9452, 0.9546, 0.9452, 0.9546, 0.9452, 0.9546, 0.9452, 0.9546, 0.9452, 0.9546, 0.9452, 0.9546, 0.9452, 0.9546, 0.9452, 0.9546, 0.9452, 0.9546, 0.9452, 0.9546, 0.9452, 0.9546, 0.9452, 0.9546, 0.9452, 0.9546, 0.9452, 0.9546, 0.9452, 0.9546, 0.9452, 0.9546, 0.9452, 0.9546, 0.9452, 0.9546, 0.9452, 0.9546, 0.9452, 0.9546, 0.9452, 0.9546, 0.9452, 0.9546, 0.9452, 0.9546, 0.9452, 0.9546, 0.9452, 0.9546, 0.9452, 0.9546, 0.9452, 0.9546, 0.9452, 0.9546, 0.9452, 0.9546, 0.9452, 0.9546, 0.9452, 0.9546, 0.9452, 0.9546, 0.9452, 0.9546, 0.9452, 0.9546, 0.9452, 0.9546, 0.9452, 0.9546, 0.9452, 0.9546, 0.9452, 0.9546, 0.9452, 0.9546, 0.9452, 0.9546, 0.9452, 0.9546, 0.9452, 0.9546, 0.9452, 0.9546, 0.9452, 0.9546, 0.9452, 0.9546, 0.9452, 0.9546, 0.9452, 0.9546, 0.9452, 0.9546, 0.9452, 0.9546, 0.9452, 0.9546, 0.9452, 0.9546, 0.9452, 0.9546, 0.9452, 0.9546, 0.9452, 0.9546, 0.9452, 0.9546, 0.9452, 0.9546, 0.9452, 0.9546, 0.1466, 0.6207, 0.1466, 0.6207, 0.1466, 0.6207, 0.1466, 0.6207, 0.1466, 0.6207, 0.1466, 0.6207, 0.1466, 0.6207, 0.1466, 0.6207, 0.1466, 0.6207, 0.1466, 0.6207, 0.1466, 0.6207, 0.1466, 0.6207, 0.1466, 0.6207, 0.1466, 0.6207, 0.1466, 0.6207, 0.1466, 0.6207, 0.1466, 0.6207, 0.1466, 0.6207, 0.1466, 0.6207, 0.1466, 0.6207, 0.1466, 0.6207, 0.1466, 0.6207, 0.1466, 0.6207, 0.1466, 0.6207, 0.1466, 0.6207, 0.1466, 0.6207, 0.1466, 0.6207, 0.1466, 0.6207, 0.1466, 0.6207, 0.1466, 0.6207, 0.1466, 0.6207, 0.1466, 0.6207, 0.1466, 0.6207, 0.1466, 0.6207, 0.1466, 0.6207, 0.1466, 0.6207, 0.1466, 0.6207, 0.1466, 0.6207, 0.1466, 0.6207, 0.1466, 0.6207, 0.1466, 0.6207, 0.1466, 0.6207, 0.1466, 0.6207, 0.1466, 0.6207, 0.9452, 0.9546, 0.9452, 0.9546, 0.9452, 0.9546, 0.9452, 0.9546, 0.9452, 0.9546, 0.9452, 0.9546, 0.9452, 0.9546, 0.9452, 0.9546, 0.9452, 0.9546, 0.9452, 0.9546, 0.9452, 0.9546, 0.9452, 0.9546, 0.9452, 0.9546, 0.9452, 0.9546, 0.9452, 0.9546, 0.9452, 0.9546, 0.9452, 0.9546, 0.9452, 0.9546, 0.9452, 0.9546, 0.9452, 0.9546, 0.9452, 0.9546, 0.9452, 0.9546, 0.9452, 0.9546, 0.9452, 0.9546, 0.9452, 0.9546, 0.9452, 0.9546, 0.9452, 0.9546, 0.9452, 0.9546, 0.9452, 0.9546, 0.9452, 0.9546, 0.9452, 0.9546, 0.9452, 0.9546, 0.9452, 0.9546, 0.9452, 0.9546, 0.9452, 0.9546, 0.9452, 0.9546, 0.9452, 0.9546, 0.9452, 0.9546, 0.9452, 0.9546, 0.9452, 0.9546, 0.9452, 0.9546, 0.9452, 0.9546, 0.9452, 0.9546, 0.9452, 0.9546, 0.9452, 0.9546, 0.9452, 0.9546, 0.9452, 0.9546, 0.9452, 0.9546, 0.9452, 0.9546, 0.9452, 0.9546, 0.9452, 0.9546, 0.9452, 0.9546, 0.9452, 0.9546, 0.9452, 0.9546, 0.9452, 0.9546, 0.9452, 0.9546, 0.9452, 0.9546, 0.9452, 0.9546, 0.9452, 0.9546, 0.9452, 0.9546, 0.9452, 0.9546, 0.9452, 0.9546, 0.9452, 0.9546, 0.9452, 0.9546, 0.9452, 0.9546, 0.9452, 0.9546, 0.9452, 0.9546, 0.9452, 0.9546, 0.9452, 0.9546, 0.9452, 0.9546, 0.9452, 0.9546, 0.9452, 0.9546, 0.9452, 0.9546, 0.9452, 0.9546, 0.9452, 0.9546, 0.9452, 0.9546, 0.9452, 0.9546, 0.9452, 0.9546, 0.9452, 0.9546, 0.9452, 0.9546, 0.9452, 0.9546, 0.9452, 0.9546, 0.9452, 0.9546, 0.9452, 0.9546, 0.9452, 0.9546, 0.9452, 0.9546, 0.9452, 0.9546, 0.9452, 0.9546, 0.9452, 0.9546, 0.9452, 0.9546, 0.9452, 0.9546, 0.9452, 0.9546, 0.9452, 0.9546, 0.9452, 0.9546, 0.9452, 0.9546, 0.9452, 0.9546, 0.9452, 0.9546, 0.9452, 0.9546, 0.9452, 0.9546, 0.9452, 0.9546, 0.8472, 0.6197, 0.8472, 0.6197, 0.8472, 0.6197, 0.8472, 0.6197, 0.8472, 0.6197, 0.8472, 0.6197, 0.8472, 0.6197, 0.8472, 0.6197, 0.8472, 0.6197, 0.8472, 0.6197, 0.8472, 0.6197, 0.8472, 0.6197, 0.8472, 0.6197, 0.8472, 0.6197, 0.8472, 0.6197, 0.8472, 0.6197, 0.8472, 0.6197, 0.8472, 0.6197, 0.8472, 0.6197, 0.8472, 0.6197, 0.8472, 0.6197, 0.8472, 0.6197, 0.8472, 0.6197, 0.8472, 0.6197, 0.9452, 0.9546, 0.9452, 0.9546, 0.9452, 0.9546, 0.9452, 0.9546, 0.9452, 0.9546, 0.9452, 0.9546, 0.9452, 0.9546, 0.9452, 0.9546, 0.9452, 0.9546, 0.9452, 0.9546, 0.9452, 0.9546, 0.9452, 0.9546, 0.9452, 0.9546, 0.9452, 0.9546, 0.9452, 0.9546, 0.9452, 0.9546, 0.9452, 0.9546, 0.9452, 0.9546, 0.9452, 0.9546, 0.9452, 0.9546, 0.9452, 0.9546, 0.9452, 0.9546, 0.9452, 0.9546, 0.9452, 0.9546, 0.9452, 0.9546, 0.9452, 0.9546, 0.9452, 0.9546, 0.9452, 0.9546, 0.9452, 0.9546, 0.9452, 0.9546, 0.9452, 0.9546, 0.9452, 0.9546, 0.9452, 0.9546, 0.9452, 0.9546, 0.9452, 0.9546, 0.9452, 0.9546, 0.9452, 0.9546, 0.9452, 0.9546, 0.9452, 0.9546, 0.9452, 0.9546, 0.9452, 0.9546, 0.9452, 0.9546, 0.9452, 0.9546, 0.9452, 0.9546, 0.9452, 0.9546, 0.9452, 0.9546, 0.9452, 0.9546, 0.9452, 0.9546, 0.9452, 0.9546, 0.9452, 0.9546, 0.9452, 0.9546, 0.9452, 0.9546, 0.9452, 0.9546, 0.9452, 0.9546, 0.9452, 0.9546, 0.9452, 0.9546, 0.9452, 0.9546, 0.9452, 0.9546, 0.9452, 0.9546, 0.9452, 0.9546, 0.9452, 0.9546, 0.9452, 0.9546, 0.9452, 0.9546, 0.9452, 0.9546, 0.9452, 0.9546, 0.9452, 0.9546, 0.9452, 0.9546, 0.9452, 0.9546, 0.9452, 0.9546, 0.9452, 0.9546, 0.9452, 0.9546, 0.9452, 0.9546, 0.9452, 0.9546, 0.9452, 0.9546, 0.9452, 0.9546, 0.9452, 0.9546, 0.9452, 0.9546, 0.9452, 0.9546, 0.9452, 0.9546, 0.9452, 0.9546, 0.9452, 0.9546, 0.9452, 0.9546, 0.9452, 0.9546, 0.9452, 0.9546, 0.9452, 0.9546, 0.9452, 0.9546, 0.9452, 0.9546, 0.9452, 0.9546, 0.9452, 0.9546, 0.9452, 0.9546, 0.9452, 0.9546, 0.9452, 0.9546, 0.9452, 0.9546, 0.9452, 0.9546, 0.9452, 0.9546, 0.9452, 0.9546, 0.9452, 0.9546, 0.9452, 0.9546, 0.9452, 0.9546, 0.9452, 0.9546, 0.9452, 0.9546, 0.9452, 0.9546, 0.9452, 0.9546, 0.9452, 0.9546, 0.9452, 0.9546, 0.9452, 0.9546, 0.9452, 0.9546, 0.9452, 0.9546, 0.9452, 0.9546, 0.9452, 0.9546, 0.9452, 0.9546, 0.9452, 0.9546, 0.9452, 0.9546, 0.9452, 0.9546, 0.9452, 0.9546, 0.9452, 0.9546, 0.9452, 0.9546, 0.9452, 0.9546, 0.9452, 0.9546, 0.9452, 0.9546, 0.9452, 0.9546, 0.9452, 0.9546, 0.9452, 0.9546, 0.9452, 0.9546, 0.9452, 0.9546, 0.9452, 0.9546, 0.9452, 0.9546, 0.9452, 0.9546, 0.9452, 0.9546, 0.9452, 0.9546, 0.9452, 0.9546, 0.9452, 0.9546, 0.9452, 0.9546, 0.9452, 0.9546, 0.9452, 0.9546, 0.9452, 0.9546, 0.9452, 0.9546, 0.9452, 0.9546, 0.9452, 0.9546, 0.9452, 0.9546, 0.9452, 0.9546, 0.9452, 0.9546, 0.9452, 0.9546, 0.9452, 0.9546, 0.9452, 0.9546, 0.9452, 0.9546, 0.9452, 0.9546, 0.9452, 0.9546, 0.9452, 0.9546, 0.9452, 0.9546, 0.9452, 0.9546, 0.9452, 0.9546, 0.9452, 0.9546, 0.9452, 0.9546, 0.9452, 0.9546, 0.9452, 0.9546, 0.9452, 0.9546, 0.9452, 0.9546, 0.9452, 0.9546, 0.9452, 0.9546, 0.9452, 0.9546, 0.9452, 0.9546, 0.9452, 0.9546, 0.9452, 0.9546, 0.15, 0.6213, 0.15, 0.6213, 0.15, 0.6213, 0.15, 0.6213, 0.15, 0.6213, 0.15, 0.6213, 0.15, 0.6213, 0.15, 0.6213, 0.15, 0.6213, 0.15, 0.6213, 0.15, 0.6213, 0.15, 0.6213, 0.15, 0.6213, 0.15, 0.6213, 0.15, 0.6213, 0.9452, 0.9546, 0.9452, 0.9546, 0.9452, 0.9546, 0.9452, 0.9546, 0.9452, 0.9546, 0.9452, 0.9546, 0.15, 0.6213, 0.15, 0.6213, 0.15, 0.6213, 0.15, 0.6213, 0.15, 0.6213, 0.15, 0.6213, 0.9452, 0.9546, 0.9452, 0.9546, 0.9452, 0.9546, 0.15, 0.6213, 0.15, 0.6213, 0.15, 0.6213, 0.15, 0.6213, 0.15, 0.6213, 0.15, 0.6213, 0.9452, 0.9546, 0.9452, 0.9546, 0.9452, 0.9546, 0.9452, 0.9546, 0.9452, 0.9546, 0.9452, 0.9546, 0.9452, 0.9546, 0.9452, 0.9546, 0.9452, 0.9546, 0.9452, 0.9546, 0.9452, 0.9546, 0.9452, 0.9546, 0.15, 0.6213, 0.15, 0.6213, 0.15, 0.6213, 0.9452, 0.9546, 0.9452, 0.9546, 0.9452, 0.9546, 0.9452, 0.9546, 0.9452, 0.9546, 0.9452, 0.9546, 0.9452, 0.9546, 0.9452, 0.9546, 0.9452, 0.9546, 0.15, 0.6213, 0.15, 0.6213, 0.15, 0.6213, 0.15, 0.6213, 0.15, 0.6213, 0.15, 0.6213, 0.15, 0.6213, 0.15, 0.6213, 0.15, 0.6213, 0.15, 0.6213, 0.15, 0.6213, 0.15, 0.6213, 0.15, 0.6213, 0.9452, 0.9546, 0.9452, 0.9546, 0.9452, 0.9546, 0.9452, 0.9546, 0.9452, 0.9546, 0.9452, 0.9546, 0.9452, 0.9546, 0.9452, 0.9546, 0.9452, 0.9546, 0.9452, 0.9546, 0.15, 0.6213, 0.15, 0.6213, 0.15, 0.6213, 0.15, 0.6213, 0.15, 0.6213, 0.15, 0.6213, 0.15, 0.6213, 0.15, 0.6213, 0.15, 0.6213, 0.15, 0.6213, 0.15, 0.6213, 0.15, 0.6213, 0.9452, 0.9546, 0.9452, 0.9546, 0.9452, 0.9546, 0.9452, 0.9546, 0.15, 0.6213, 0.15, 0.6213, 0.15, 0.6213, 0.15, 0.6213, 0.15, 0.6213, 0.15, 0.6213, 0.15, 0.6213, 0.15, 0.6213, 0.15, 0.6213, 0.15, 0.6213, 0.15, 0.6213, 0.15, 0.6213, 0.15, 0.6213, 0.15, 0.6213, 0.15, 0.6213, 0.15, 0.6213, 0.15, 0.6213, 0.15, 0.6213, 0.15, 0.6213, 0.15, 0.6213, 0.15, 0.6213, 0.15, 0.6213, 0.15, 0.6213, 0.15, 0.6213, 0.15, 0.6213, 0.15, 0.6213, 0.15, 0.6213, 0.9452, 0.9546, 0.9452, 0.9546, 0.9452, 0.9546, 0.9452, 0.9546, 0.9452, 0.9546, 0.9452, 0.9546, 0.9452, 0.9546, 0.9452, 0.9546, 0.9452, 0.9546, 0.9452, 0.9546, 0.9452, 0.9546, 0.9452, 0.9546, 0.15, 0.6213, 0.15, 0.6213, 0.15, 0.6213, 0.9452, 0.9546, 0.9452, 0.9546, 0.9452, 0.9546, 0.9452, 0.9546, 0.15, 0.6213, 0.15, 0.6213, 0.15, 0.6213, 0.15, 0.6213, 0.15, 0.6213, 0.15, 0.6213, 0.15, 0.6213, 0.15, 0.6213, 0.15, 0.6213, 0.15, 0.6213, 0.15, 0.6213, 0.15, 0.6213, 0.9452, 0.9546, 0.9452, 0.9546, 0.9452, 0.9546, 0.9452, 0.9546, 0.15, 0.6213, 0.15, 0.6213, 0.15, 0.6213, 0.9452, 0.9546, 0.9452, 0.9546, 0.9452, 0.9546, 0.9452, 0.9546, 0.9452, 0.9546, 0.9452, 0.9546, 0.9452, 0.9546, 0.15, 0.6213, 0.15, 0.6213, 0.15, 0.6213, 0.9452, 0.9546, 0.9452, 0.9546, 0.9452, 0.9546, 0.9452, 0.9546, 0.15, 0.6213, 0.15, 0.6213, 0.15, 0.6213, 0.15, 0.6213, 0.15, 0.6213, 0.15, 0.6213, 0.15, 0.6213, 0.15, 0.6213, 0.15, 0.6213, 0.15, 0.6213, 0.15, 0.6213, 0.15, 0.6213, 0.15, 0.6213, 0.15, 0.6213, 0.15, 0.6213, 0.15, 0.6213, 0.15, 0.6213, 0.15, 0.6213, 0.15, 0.6213, 0.15, 0.6213, 0.15, 0.6213, 0.9452, 0.9546, 0.9452, 0.9546, 0.9452, 0.9546, 0.15, 0.6213, 0.15, 0.6213, 0.15, 0.6213, 0.15, 0.6213, 0.15, 0.6213, 0.15, 0.6213, 0.15, 0.6213, 0.15, 0.6213, 0.15, 0.6213, 0.15, 0.6213, 0.15, 0.6213, 0.15, 0.6213, 0.15, 0.6213, 0.15, 0.6213, 0.15, 0.6213, 0.15, 0.6213, 0.15, 0.6213, 0.15, 0.6213, 0.15, 0.6213, 0.15, 0.6213, 0.15, 0.6213, 0.9452, 0.9546, 0.9452, 0.9546, 0.9452, 0.9546, 0.9452, 0.9546, 0.9452, 0.9546, 0.9452, 0.9546, 0.9452, 0.9546, 0.9452, 0.9546, 0.9452, 0.9546, 0.15, 0.6213, 0.15, 0.6213, 0.15, 0.6213, 0.15, 0.6213, 0.15, 0.6213, 0.15, 0.6213, 0.15, 0.6213, 0.15, 0.6213, 0.15, 0.6213, 0.9452, 0.9546, 0.9452, 0.9546, 0.9452, 0.9546, 0.9452, 0.9546, 0.15, 0.6213, 0.15, 0.6213, 0.15, 0.6213, 0.15, 0.6213, 0.15, 0.6213, 0.15, 0.6213, 0.9452, 0.9546, 0.9452, 0.9546, 0.9452, 0.9546, 0.9452, 0.9546, 0.15, 0.6213, 0.15, 0.6213, 0.15, 0.6213, 0.15, 0.6213, 0.15, 0.6213, 0.15, 0.6213, 0.15, 0.6213, 0.15, 0.6213, 0.15, 0.6213, 0.9452, 0.9546, 0.9452, 0.9546, 0.9452, 0.9546, 0.9452, 0.9546, 0.9452, 0.9546, 0.9452, 0.9546, 0.9452, 0.9546, 0.15, 0.6213, 0.15, 0.6213, 0.15, 0.6213, 0.15, 0.6213, 0.15, 0.6213, 0.15, 0.6213, 0.15, 0.6213, 0.15, 0.6213, 0.15, 0.6213, 0.15, 0.6213, 0.15, 0.6213, 0.15, 0.6213, 0.15, 0.6213, 0.15, 0.6213, 0.15, 0.6213, 0.15, 0.6213, 0.15, 0.6213, 0.15, 0.6213, 0.15, 0.6213, 0.15, 0.6213, 0.15, 0.6213, 0.15, 0.6213, 0.15, 0.6213, 0.15, 0.6213, 0.15, 0.6213, 0.15, 0.6213, 0.15, 0.6213, 0.15, 0.6213, 0.15, 0.6213, 0.15, 0.6213, 0.15, 0.6213, 0.9452, 0.9546, 0.9452, 0.9546, 0.9452, 0.9546, 0.9452, 0.9546, 0.9452, 0.9546, 0.9452, 0.9546, 0.15, 0.6213, 0.15, 0.6213, 0.15, 0.6213, 0.15, 0.6213, 0.15, 0.6213, 0.15, 0.6213, 0.9452, 0.9546, 0.9452, 0.9546, 0.9452, 0.9546, 0.15, 0.6213, 0.15, 0.6213, 0.15, 0.6213, 0.15, 0.6213, 0.15, 0.6213, 0.15, 0.6213, 0.15, 0.6213, 0.15, 0.6213, 0.15, 0.6213, 0.15, 0.6213, 0.15, 0.6213, 0.15, 0.6213, 0.15, 0.6213, 0.15, 0.6213, 0.15, 0.6213, 0.15, 0.6213, 0.15, 0.6213, 0.15, 0.6213, 0.15, 0.6213, 0.9452, 0.9546, 0.9452, 0.9546, 0.9452, 0.9546, 0.15, 0.6213, 0.15, 0.6213, 0.15, 0.6213, 0.15, 0.6213, 0.15, 0.6213, 0.15, 0.6213, 0.9452, 0.9546, 0.9452, 0.9546, 0.9452, 0.9546, 0.9452, 0.9546, 0.9452, 0.9546, 0.9452, 0.9546, 0.9452, 0.9546, 0.15, 0.6213, 0.15, 0.6213, 0.15, 0.6213, 0.15, 0.6213, 0.15, 0.6213, 0.15, 0.6213, 0.9452, 0.9546, 0.9452, 0.9546, 0.9452, 0.9546, 0.9452, 0.9546, 0.9452, 0.9546, 0.9452, 0.9546, 0.9452, 0.9546, 0.9452, 0.9546, 0.5459, 0.7024, 0.5459, 0.7024, 0.5459, 0.7024, 0.5459, 0.7024, 0.5459, 0.7024, 0.5459, 0.7024, 0.5477, 0.7101, 0.5477, 0.7101, 0.5477, 0.7101, 0.5459, 0.7024, 0.5459, 0.7024, 0.5459, 0.7024, 0.6414, 0.6228, 0.6414, 0.6228, 0.6414, 0.6228, 0.6451, 0.6197, 0.6451, 0.6197, 0.6451, 0.6197, 0.6439, 0.6207, 0.6439, 0.6207, 0.6439, 0.6207, 0.6435, 0.6215, 0.6435, 0.6215, 0.6435, 0.6215, 0.6451, 0.6197, 0.6451, 0.6197, 0.6451, 0.6197, 0.6451, 0.6197, 0.5459, 0.706, 0.5459, 0.706, 0.5459, 0.706, 0.6435, 0.6215, 0.6435, 0.6215, 0.6435, 0.6215, 0.5477, 0.7101, 0.5477, 0.7101, 0.5477, 0.7101, 0.6439, 0.6207, 0.6439, 0.6207, 0.6439, 0.6207, 0.5459, 0.7024, 0.5459, 0.7024, 0.5459, 0.7024, 0.6414, 0.6228, 0.6414, 0.6228, 0.6414, 0.6228, 0.5459, 0.7024, 0.5459, 0.7024, 0.5459, 0.7024, 0.9452, 0.9546, 0.9452, 0.9546, 0.9452, 0.9546, 0.9452, 0.9546, 0.5459, 0.706, 0.5459, 0.706, 0.5459, 0.706, 0.5459, 0.706, 0.9452, 0.9546, 0.9452, 0.9546, 0.9452, 0.9546, 0.9452, 0.9546, 0.5459, 0.706, 0.5459, 0.706, 0.5459, 0.706, 0.5459, 0.706, 0.9452, 0.9546, 0.9452, 0.9546, 0.9452, 0.9546, 0.9452, 0.9546, 0.5459, 0.706, 0.5459, 0.706, 0.5459, 0.706, 0.5459, 0.706, 0.9452, 0.9546, 0.9452, 0.9546, 0.9452, 0.9546, 0.9452, 0.9546, 0.5459, 0.706, 0.5459, 0.706, 0.5459, 0.706, 0.5459, 0.706, 0.9452, 0.9546, 0.9452, 0.9546, 0.9452, 0.9546, 0.9452, 0.9546, 0.5459, 0.706, 0.5459, 0.706, 0.5459, 0.706, 0.5459, 0.706, 0.9452, 0.9546, 0.9452, 0.9546, 0.9452, 0.9546, 0.9452, 0.9546, 0.5459, 0.706, 0.5459, 0.706, 0.5459, 0.706, 0.5459, 0.706, 0.9452, 0.9546, 0.9452, 0.9546, 0.9452, 0.9546, 0.9452, 0.9546, 0.5459, 0.706, 0.5459, 0.706, 0.5459, 0.706, 0.5459, 0.706, 0.9452, 0.9546, 0.9452, 0.9546, 0.9452, 0.9546, 0.9452, 0.9546, 0.5459, 0.706, 0.5459, 0.706, 0.5459, 0.706, 0.5459, 0.706])
me_cylinder_003.materials.append(mat_material_001)
me_cylinder_003.use_remesh_fix_poles = True
me_cylinder_003.use_remesh_preserve_attributes = False
me_cylinder_003.use_mirror_vertex_groups = False
me_cylinder_003.update()
me_icosphere_001 = bpy.data.meshes.new('Icosphere.001')
me_icosphere_001.from_pydata([(0.1325, -0.05772, -1.034), (0.6666, -0.38, -0.4192), (-0.3572, -0.9565, -0.227), (-0.7891, -0.05088, -0.309), (-0.3297, 0.725, -0.4514), (0.7398, 0.5306, -0.4345), (0.2235, -0.6, 0.1329), (-0.7496, -0.5168, 0.66), (-0.8084, 0.2912, 0.5582), (0.2646, 0.8092, 0.381), (0.8241, -0.2846, 0.4276), (-0.1238, -0.1682, 1.006)], [], [(0, 1, 2), (1, 0, 5), (0, 2, 3), (0, 3, 4), (0, 4, 5), (1, 5, 10), (2, 1, 6), (3, 2, 7), (4, 3, 8), (5, 4, 9), (1, 10, 6), (2, 6, 7), (3, 7, 8), (4, 8, 9), (5, 9, 10), (6, 10, 11), (7, 6, 11), (8, 7, 11), (9, 8, 11), (10, 9, 11)])
_uv = me_icosphere_001.uv_layers.new(name='UVMap')
_uv.uv.foreach_set('vector', [0.1462, 0.6223, 0.1462, 0.6223, 0.1462, 0.6223, 0.1462, 0.6223, 0.1462, 0.6223, 0.1462, 0.6223, 0.1462, 0.6223, 0.1462, 0.6223, 0.1462, 0.6223, 0.1462, 0.6223, 0.1462, 0.6223, 0.1462, 0.6223, 0.1462, 0.6223, 0.1462, 0.6223, 0.1462, 0.6223, 0.1462, 0.6223, 0.1462, 0.6223, 0.1462, 0.6223, 0.1462, 0.6223, 0.1462, 0.6223, 0.1462, 0.6223, 0.1462, 0.6223, 0.1462, 0.6223, 0.1462, 0.6223, 0.1462, 0.6223, 0.1462, 0.6223, 0.1462, 0.6223, 0.1462, 0.6223, 0.1462, 0.6223, 0.1462, 0.6223, 0.1462, 0.6223, 0.1462, 0.6223, 0.1462, 0.6223, 0.1462, 0.6223, 0.1462, 0.6223, 0.1462, 0.6223, 0.1462, 0.6223, 0.1462, 0.6223, 0.1462, 0.6223, 0.1462, 0.6223, 0.1462, 0.6223, 0.1462, 0.6223, 0.1462, 0.6223, 0.1462, 0.6223, 0.1462, 0.6223, 0.1462, 0.6223, 0.1462, 0.6223, 0.1462, 0.6223, 0.1462, 0.6223, 0.1462, 0.6223, 0.1462, 0.6223, 0.1462, 0.6223, 0.1462, 0.6223, 0.1462, 0.6223, 0.1462, 0.6223, 0.1462, 0.6223, 0.1462, 0.6223, 0.1462, 0.6223, 0.1462, 0.6223, 0.1462, 0.6223])
me_icosphere_001.materials.append(mat_material_001)
me_icosphere_001.use_remesh_fix_poles = True
me_icosphere_001.use_remesh_preserve_attributes = False
me_icosphere_001.use_mirror_vertex_groups = False
me_icosphere_001.update()
me_cube_001 = bpy.data.meshes.new('Cube.001')
me_cube_001.from_pydata([(-0.0494, -0.06211, -0.1147), (-0.06228, -0.1395, -0.05118), (-0.123, -0.08639, -0.06216), (-0.06391, -0.1502, 0.05444), (-0.0762, -0.08318, 0.1352), (-0.1432, -0.09061, 0.07436), (-0.04244, 0.03654, -0.1452), (-0.1287, 0.03331, -0.05293), (-0.05144, 0.1309, -0.06511), (-0.09761, 0.08105, 0.1584), (-0.0847, 0.1342, 0.09455), (-0.1507, 0.0708, 0.09718), (0.04179, -0.05264, -0.1359), (0.1272, -0.04572, -0.03975), (0.02622, -0.1285, -0.03093), (0.04974, -0.06543, 0.1192), (0.03362, -0.1271, 0.0411), (0.1111, -0.04775, 0.03957), (0.09226, 0.08129, -0.1536), (0.1273, 0.1522, -0.1169), (0.1672, 0.0995, -0.1007), (0.06404, 0.05622, 0.1318), (0.1484, 0.06057, 0.05345), (0.08481, 0.1426, 0.06987)], [], [(14, 16, 3, 1), (20, 22, 17, 13), (21, 9, 4, 15), (2, 5, 11, 7), (8, 10, 23, 19), (0, 1, 2), (3, 4, 5), (6, 7, 8), (9, 10, 11), (12, 13, 14), (15, 16, 17), (18, 19, 20), (21, 22, 23), (6, 0, 2, 7), (1, 3, 5, 2), (4, 9, 11, 5), (10, 8, 7, 11), (18, 6, 8, 19), (9, 21, 23, 10), (22, 20, 19, 23), (12, 18, 20, 13), (21, 15, 17, 22), (16, 14, 13, 17), (0, 12, 14, 1), (15, 4, 3, 16), (6, 18, 12, 0)])
_uv = me_cube_001.uv_layers.new(name='UVMap')
_uv.uv.foreach_set('vector', [0.1478, 0.6224, 0.1478, 0.6224, 0.1478, 0.6224, 0.1478, 0.6224, 0.1478, 0.6224, 0.1478, 0.6224, 0.1478, 0.6224, 0.1478, 0.6224, 0.1478, 0.6224, 0.1478, 0.6224, 0.1478, 0.6224, 0.1478, 0.6224, 0.1478, 0.6224, 0.1478, 0.6224, 0.1478, 0.6224, 0.1478, 0.6224, 0.1478, 0.6224, 0.1478, 0.6224, 0.1478, 0.6224, 0.1478, 0.6224, 0.1478, 0.6224, 0.1478, 0.6224, 0.1478, 0.6224, 0.1478, 0.6224, 0.1478, 0.6224, 0.1478, 0.6224, 0.1478, 0.6224, 0.1478, 0.6224, 0.1478, 0.6224, 0.1478, 0.6224, 0.1478, 0.6224, 0.1478, 0.6224, 0.1478, 0.6224, 0.1478, 0.6224, 0.1478, 0.6224, 0.1478, 0.6224, 0.1478, 0.6224, 0.1478, 0.6224, 0.1478, 0.6224, 0.1478, 0.6224, 0.1478, 0.6224, 0.1478, 0.6224, 0.1478, 0.6224, 0.1478, 0.6224, 0.1478, 0.6224, 0.1478, 0.6224, 0.1478, 0.6224, 0.1478, 0.6224, 0.1478, 0.6224, 0.1478, 0.6224, 0.1478, 0.6224, 0.1478, 0.6224, 0.1478, 0.6224, 0.1478, 0.6224, 0.1478, 0.6224, 0.1478, 0.6224, 0.1478, 0.6224, 0.1478, 0.6224, 0.1478, 0.6224, 0.1478, 0.6224, 0.1478, 0.6224, 0.1478, 0.6224, 0.1478, 0.6224, 0.1478, 0.6224, 0.1478, 0.6224, 0.1478, 0.6224, 0.1478, 0.6224, 0.1478, 0.6224, 0.1478, 0.6224, 0.1478, 0.6224, 0.1478, 0.6224, 0.1478, 0.6224, 0.1478, 0.6224, 0.1478, 0.6224, 0.1478, 0.6224, 0.1478, 0.6224, 0.1478, 0.6224, 0.1478, 0.6224, 0.1478, 0.6224, 0.1478, 0.6224, 0.1478, 0.6224, 0.1478, 0.6224, 0.1478, 0.6224, 0.1478, 0.6224, 0.1478, 0.6224, 0.1478, 0.6224, 0.1478, 0.6224, 0.1478, 0.6224, 0.1478, 0.6224, 0.1478, 0.6224, 0.1478, 0.6224, 0.1478, 0.6224, 0.1478, 0.6224, 0.1478, 0.6224, 0.1478, 0.6224, 0.1478, 0.6224])
me_cube_001.materials.append(mat_material_001)
me_cube_001.use_remesh_fix_poles = True
me_cube_001.use_remesh_preserve_attributes = False
me_cube_001.use_mirror_vertex_groups = False
me_cube_001.update()
me_cube_002 = bpy.data.meshes.new('Cube.002')
me_cube_002.from_pydata([(-0.0494, -0.06211, -0.1147), (-0.06228, -0.1395, -0.05118), (-0.123, -0.08639, -0.06216), (-0.06391, -0.1502, 0.05444), (-0.0762, -0.08318, 0.1352), (-0.1432, -0.09061, 0.07436), (-0.04244, 0.03654, -0.1452), (-0.1287, 0.03331, -0.05293), (-0.05144, 0.1309, -0.06511), (-0.09761, 0.08105, 0.1584), (-0.0847, 0.1342, 0.09455), (-0.1507, 0.0708, 0.09718), (0.04179, -0.05264, -0.1359), (0.1272, -0.04572, -0.03975), (0.02622, -0.1285, -0.03093), (0.04974, -0.06543, 0.1192), (0.03362, -0.1271, 0.0411), (0.1111, -0.04775, 0.03957), (0.09226, 0.08129, -0.1536), (0.1273, 0.1522, -0.1169), (0.1672, 0.0995, -0.1007), (0.06404, 0.05622, 0.1318), (0.1484, 0.06057, 0.05345), (0.08481, 0.1426, 0.06987)], [], [(14, 16, 3, 1), (20, 22, 17, 13), (21, 9, 4, 15), (2, 5, 11, 7), (8, 10, 23, 19), (0, 1, 2), (3, 4, 5), (6, 7, 8), (9, 10, 11), (12, 13, 14), (15, 16, 17), (18, 19, 20), (21, 22, 23), (6, 0, 2, 7), (1, 3, 5, 2), (4, 9, 11, 5), (10, 8, 7, 11), (18, 6, 8, 19), (9, 21, 23, 10), (22, 20, 19, 23), (12, 18, 20, 13), (21, 15, 17, 22), (16, 14, 13, 17), (0, 12, 14, 1), (15, 4, 3, 16), (6, 18, 12, 0)])
_uv = me_cube_002.uv_layers.new(name='UVMap')
_uv.uv.foreach_set('vector', [0.1478, 0.6224, 0.1478, 0.6224, 0.1478, 0.6224, 0.1478, 0.6224, 0.1478, 0.6224, 0.1478, 0.6224, 0.1478, 0.6224, 0.1478, 0.6224, 0.1478, 0.6224, 0.1478, 0.6224, 0.1478, 0.6224, 0.1478, 0.6224, 0.1478, 0.6224, 0.1478, 0.6224, 0.1478, 0.6224, 0.1478, 0.6224, 0.1478, 0.6224, 0.1478, 0.6224, 0.1478, 0.6224, 0.1478, 0.6224, 0.1478, 0.6224, 0.1478, 0.6224, 0.1478, 0.6224, 0.1478, 0.6224, 0.1478, 0.6224, 0.1478, 0.6224, 0.1478, 0.6224, 0.1478, 0.6224, 0.1478, 0.6224, 0.1478, 0.6224, 0.1478, 0.6224, 0.1478, 0.6224, 0.1478, 0.6224, 0.1478, 0.6224, 0.1478, 0.6224, 0.1478, 0.6224, 0.1478, 0.6224, 0.1478, 0.6224, 0.1478, 0.6224, 0.1478, 0.6224, 0.1478, 0.6224, 0.1478, 0.6224, 0.1478, 0.6224, 0.1478, 0.6224, 0.1478, 0.6224, 0.1478, 0.6224, 0.1478, 0.6224, 0.1478, 0.6224, 0.1478, 0.6224, 0.1478, 0.6224, 0.1478, 0.6224, 0.1478, 0.6224, 0.1478, 0.6224, 0.1478, 0.6224, 0.1478, 0.6224, 0.1478, 0.6224, 0.1478, 0.6224, 0.1478, 0.6224, 0.1478, 0.6224, 0.1478, 0.6224, 0.1478, 0.6224, 0.1478, 0.6224, 0.1478, 0.6224, 0.1478, 0.6224, 0.1478, 0.6224, 0.1478, 0.6224, 0.1478, 0.6224, 0.1478, 0.6224, 0.1478, 0.6224, 0.1478, 0.6224, 0.1478, 0.6224, 0.1478, 0.6224, 0.1478, 0.6224, 0.1478, 0.6224, 0.1478, 0.6224, 0.1478, 0.6224, 0.1478, 0.6224, 0.1478, 0.6224, 0.1478, 0.6224, 0.1478, 0.6224, 0.1478, 0.6224, 0.1478, 0.6224, 0.1478, 0.6224, 0.1478, 0.6224, 0.1478, 0.6224, 0.1478, 0.6224, 0.1478, 0.6224, 0.1478, 0.6224, 0.1478, 0.6224, 0.1478, 0.6224, 0.1478, 0.6224, 0.1478, 0.6224, 0.1478, 0.6224, 0.1478, 0.6224, 0.1478, 0.6224, 0.1478, 0.6224])
me_cube_002.materials.append(mat_material_001)
me_cube_002.use_remesh_fix_poles = True
me_cube_002.use_remesh_preserve_attributes = False
me_cube_002.use_mirror_vertex_groups = False
me_cube_002.update()
me_cube_003 = bpy.data.meshes.new('Cube.003')
me_cube_003.from_pydata([(-0.0494, -0.06211, -0.1147), (-0.06228, -0.1395, -0.05118), (-0.123, -0.08639, -0.06216), (-0.06391, -0.1502, 0.05444), (-0.0762, -0.08318, 0.1352), (-0.1432, -0.09061, 0.07436), (-0.04244, 0.03654, -0.1452), (-0.1287, 0.03331, -0.05293), (-0.05144, 0.1309, -0.06511), (-0.09761, 0.08105, 0.1584), (-0.0847, 0.1342, 0.09455), (-0.1507, 0.0708, 0.09718), (0.04179, -0.05264, -0.1359), (0.1272, -0.04572, -0.03975), (0.02622, -0.1285, -0.03093), (0.04974, -0.06543, 0.1192), (0.03362, -0.1271, 0.0411), (0.1111, -0.04775, 0.03957), (0.09226, 0.08129, -0.1536), (0.1273, 0.1522, -0.1169), (0.1672, 0.0995, -0.1007), (0.06404, 0.05622, 0.1318), (0.1484, 0.06057, 0.05345), (0.08481, 0.1426, 0.06987)], [], [(14, 16, 3, 1), (20, 22, 17, 13), (21, 9, 4, 15), (2, 5, 11, 7), (8, 10, 23, 19), (0, 1, 2), (3, 4, 5), (6, 7, 8), (9, 10, 11), (12, 13, 14), (15, 16, 17), (18, 19, 20), (21, 22, 23), (6, 0, 2, 7), (1, 3, 5, 2), (4, 9, 11, 5), (10, 8, 7, 11), (18, 6, 8, 19), (9, 21, 23, 10), (22, 20, 19, 23), (12, 18, 20, 13), (21, 15, 17, 22), (16, 14, 13, 17), (0, 12, 14, 1), (15, 4, 3, 16), (6, 18, 12, 0)])
_uv = me_cube_003.uv_layers.new(name='UVMap')
_uv.uv.foreach_set('vector', [0.1478, 0.6224, 0.1478, 0.6224, 0.1478, 0.6224, 0.1478, 0.6224, 0.1478, 0.6224, 0.1478, 0.6224, 0.1478, 0.6224, 0.1478, 0.6224, 0.1478, 0.6224, 0.1478, 0.6224, 0.1478, 0.6224, 0.1478, 0.6224, 0.1478, 0.6224, 0.1478, 0.6224, 0.1478, 0.6224, 0.1478, 0.6224, 0.1478, 0.6224, 0.1478, 0.6224, 0.1478, 0.6224, 0.1478, 0.6224, 0.1478, 0.6224, 0.1478, 0.6224, 0.1478, 0.6224, 0.1478, 0.6224, 0.1478, 0.6224, 0.1478, 0.6224, 0.1478, 0.6224, 0.1478, 0.6224, 0.1478, 0.6224, 0.1478, 0.6224, 0.1478, 0.6224, 0.1478, 0.6224, 0.1478, 0.6224, 0.1478, 0.6224, 0.1478, 0.6224, 0.1478, 0.6224, 0.1478, 0.6224, 0.1478, 0.6224, 0.1478, 0.6224, 0.1478, 0.6224, 0.1478, 0.6224, 0.1478, 0.6224, 0.1478, 0.6224, 0.1478, 0.6224, 0.1478, 0.6224, 0.1478, 0.6224, 0.1478, 0.6224, 0.1478, 0.6224, 0.1478, 0.6224, 0.1478, 0.6224, 0.1478, 0.6224, 0.1478, 0.6224, 0.1478, 0.6224, 0.1478, 0.6224, 0.1478, 0.6224, 0.1478, 0.6224, 0.1478, 0.6224, 0.1478, 0.6224, 0.1478, 0.6224, 0.1478, 0.6224, 0.1478, 0.6224, 0.1478, 0.6224, 0.1478, 0.6224, 0.1478, 0.6224, 0.1478, 0.6224, 0.1478, 0.6224, 0.1478, 0.6224, 0.1478, 0.6224, 0.1478, 0.6224, 0.1478, 0.6224, 0.1478, 0.6224, 0.1478, 0.6224, 0.1478, 0.6224, 0.1478, 0.6224, 0.1478, 0.6224, 0.1478, 0.6224, 0.1478, 0.6224, 0.1478, 0.6224, 0.1478, 0.6224, 0.1478, 0.6224, 0.1478, 0.6224, 0.1478, 0.6224, 0.1478, 0.6224, 0.1478, 0.6224, 0.1478, 0.6224, 0.1478, 0.6224, 0.1478, 0.6224, 0.1478, 0.6224, 0.1478, 0.6224, 0.1478, 0.6224, 0.1478, 0.6224, 0.1478, 0.6224, 0.1478, 0.6224, 0.1478, 0.6224, 0.1478, 0.6224, 0.1478, 0.6224])
me_cube_003.materials.append(mat_material_001)
me_cube_003.use_remesh_fix_poles = True
me_cube_003.use_remesh_preserve_attributes = False
me_cube_003.use_mirror_vertex_groups = False
me_cube_003.update()

# ---- objects
ob_cylinder_003 = bpy.data.objects.new('Cylinder.003', me_cylinder_003)
ob_icosphere = bpy.data.objects.new('Icosphere', me_icosphere_001)
ob_cube = bpy.data.objects.new('Cube', me_cube_001)
ob_cube_001 = bpy.data.objects.new('Cube.001', me_cube_002)
ob_cube_002 = bpy.data.objects.new('Cube.002', me_cube_003)

# ---- transforms, parenting, visibility, modifiers, constraints
ob_cylinder_003.location = (0.0, 0.0, 2.186)
ob_cylinder_003.rotation_euler = (0.0, -0.0, 0.7854)
ob_cylinder_003.scale = (0.8173, 0.8173, 0.02579)
ob_cylinder_003.lineart.crease_threshold = 0.0
ob_icosphere.location = (0.0, 0.0, 4.058)
ob_icosphere.scale = (0.5108, 0.5108, 0.5108)
ob_icosphere.lineart.crease_threshold = 0.0
ob_cube.location = (-0.6039, 0.6503, 4.083)
ob_cube.rotation_euler = (-0.416, 0.1195, -0.09004)
ob_cube.lineart.crease_threshold = 0.0
ob_cube_001.location = (0.7665, 0.2921, 4.094)
ob_cube_001.rotation_euler = (-3.33, 1.432, 0.1001)
ob_cube_001.lineart.crease_threshold = 0.0
ob_cube_002.location = (-0.4339, -0.7954, 3.794)
ob_cube_002.rotation_euler = (3.777, -1.164, -2.454)
ob_cube_002.lineart.crease_threshold = 0.0

# ---- collection membership
col_collection.objects.link(ob_cylinder_003)
col_collection.objects.link(ob_icosphere)
col_collection.objects.link(ob_cube)
col_collection.objects.link(ob_cube_001)
col_collection.objects.link(ob_cube_002)

# ---- scene / render settings (as saved in the file)
scene.frame_start = 1; scene.frame_end = 250; scene.frame_set(2)
scene.render.engine = 'BLENDER_EEVEE_NEXT'
scene.cycles.use_denoising = False
scene.cycles.samples = 128
scene.cycles.sampling_pattern = 'TABULATED_SOBOL'
scene.cycles.use_adaptive_sampling = False
scene.cycles.use_light_tree = False
scene.view_settings.view_transform = 'Filmic'
bpy.context.view_layer.update()

# ---- added for rendering (the .blend has no active camera and no usable light): camera, sun
cam_auto = bpy.data.cameras.new('AutoCamera')
cam_auto.lens = 50.0
cam_auto.sensor_width = 36.0
cam_auto.clip_end = 1000.0
ob_auto_camera = bpy.data.objects.new('AutoCamera', cam_auto)
scene.collection.objects.link(ob_auto_camera)
ob_auto_camera.location = (5.43291, -6.5618, 6.63847)
ob_auto_camera.rotation_euler = (1.09748, -7.21219e-08, 0.694738)
scene.camera = ob_auto_camera
light_auto_sun = bpy.data.lights.new('AutoSun', 'SUN')
light_auto_sun.energy = 3.0
light_auto_sun.angle = 0.0523599
ob_auto_sun = bpy.data.objects.new('AutoSun', light_auto_sun)
scene.collection.objects.link(ob_auto_sun)
ob_auto_sun.rotation_euler = (0.872665, 0.174533, 0.523599)
bpy.context.view_layer.update()
